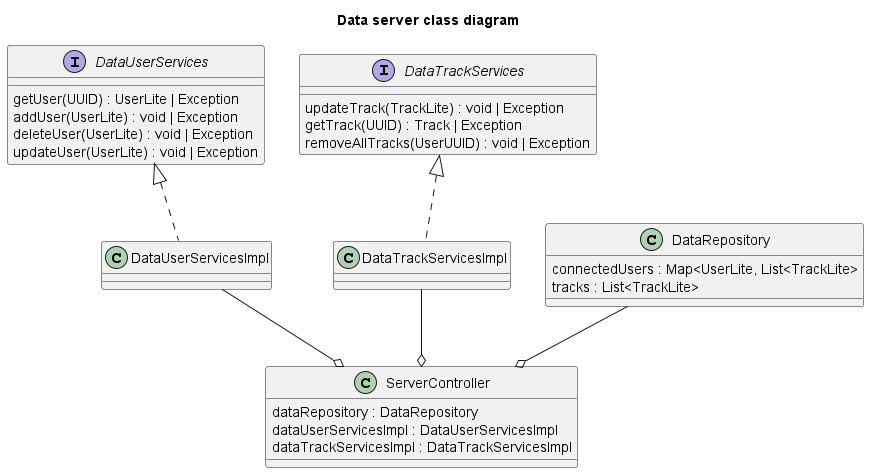

The diagram above was rendered by PlantUML. Its source (embedded in the PNG):
@startuml Data server class diagram
title Data server class diagram


    interface DataUserServices {
        getUser(UUID) : UserLite | Exception
        addUser(UserLite) : void | Exception
        deleteUser(UserLite) : void | Exception
        updateUser(UserLite) : void | Exception
    }

    interface DataTrackServices {
        updateTrack(TrackLite) : void | Exception
        getTrack(UUID) : Track | Exception
        removeAllTracks(UserUUID) : void | Exception
    }

    class DataUserServicesImpl implements DataUserServices {

    }

    class DataTrackServicesImpl implements DataTrackServices {

    }

    class ServerController {
        dataRepository : DataRepository
        dataUserServicesImpl : DataUserServicesImpl
        dataTrackServicesImpl : DataTrackServicesImpl
    }

    class DataRepository {
        connectedUsers : Map<UserLite, List<TrackLite>
        tracks : List<TrackLite>
    }

    DataRepository --o ServerController
    DataUserServicesImpl --o ServerController
    DataTrackServicesImpl --o ServerController
    
@enduml